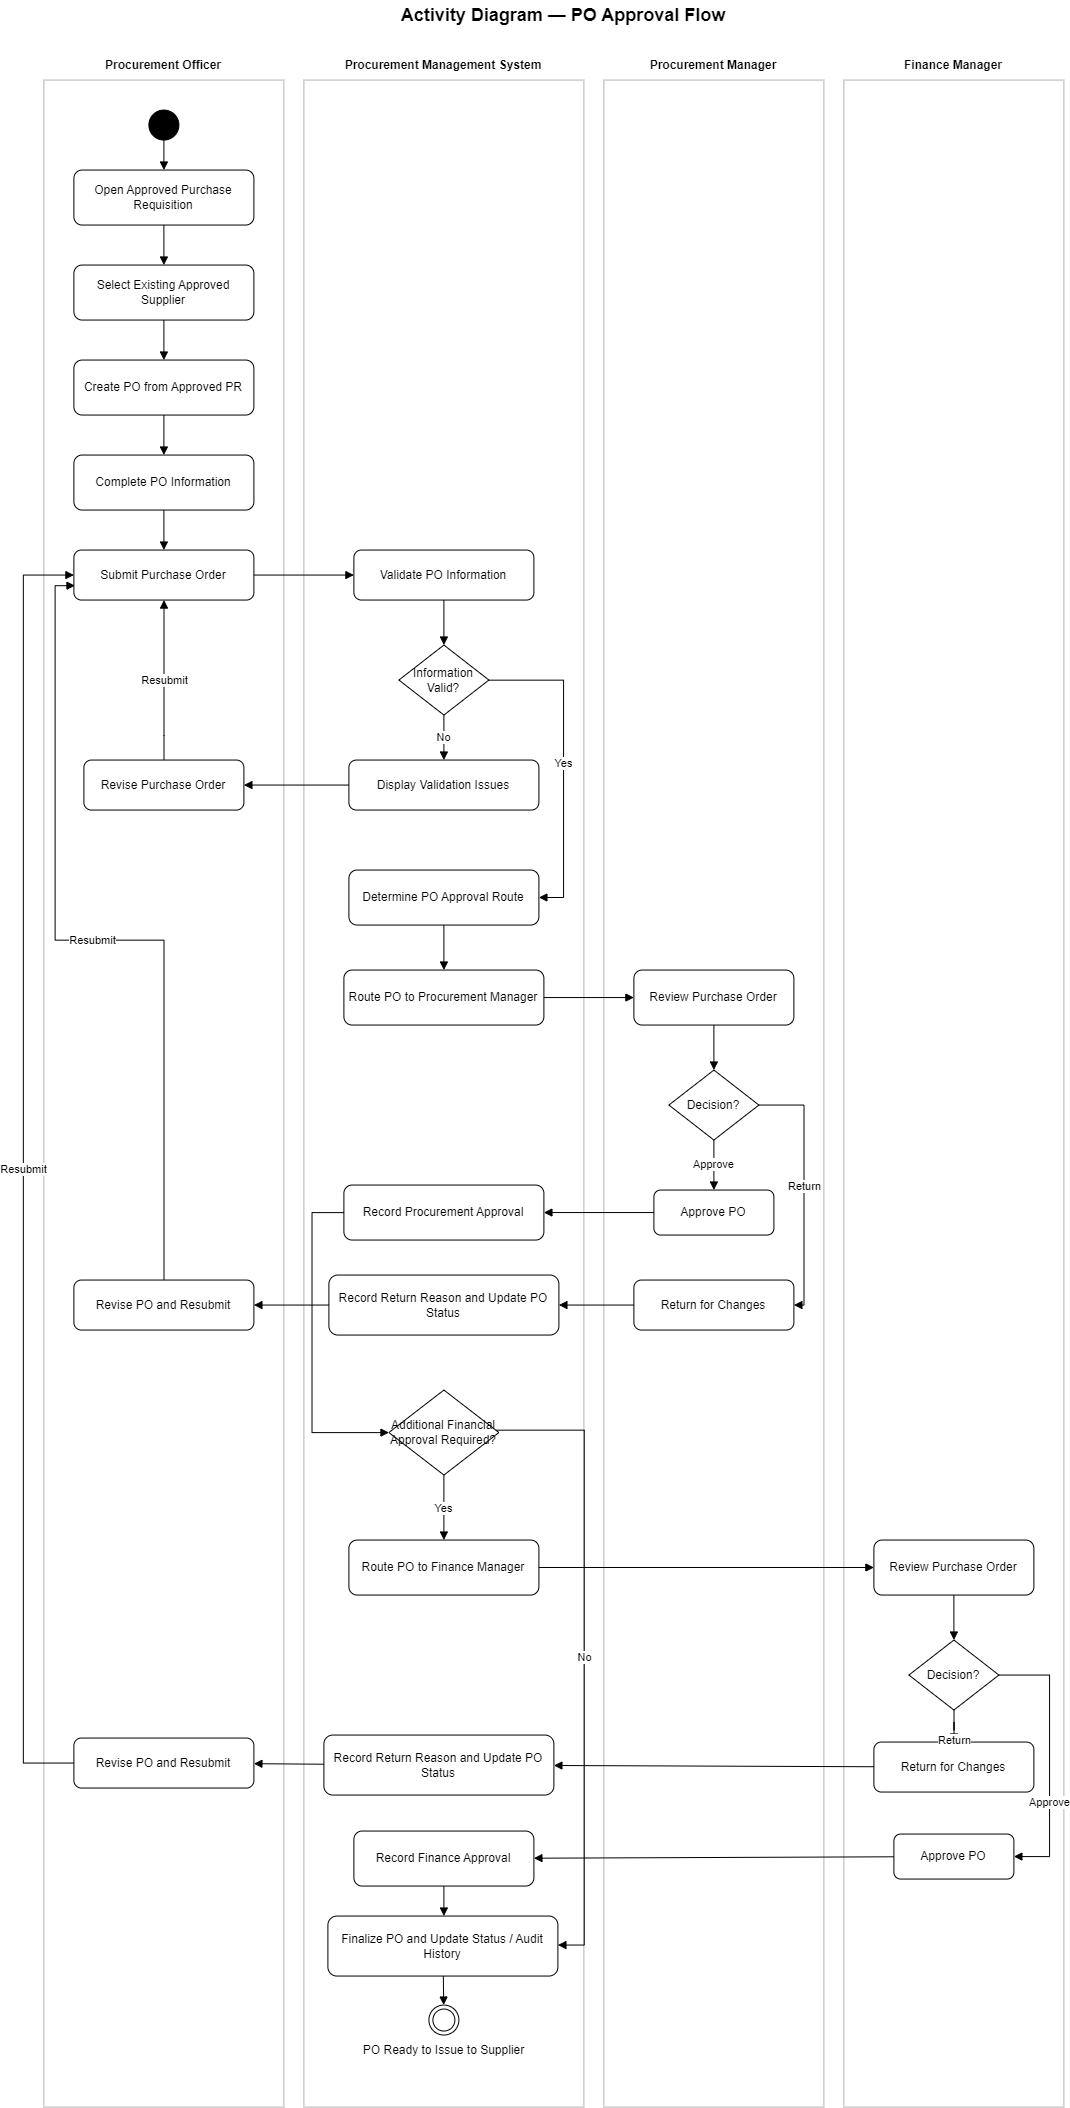

The diagram above was exported from draw.io. Its source (the exported page's mxGraphModel, read from the mxfile embedded in the PNG):
<mxGraphModel dx="2689" dy="1249" grid="0" gridSize="10" guides="1" tooltips="1" connect="1" arrows="1" fold="1" page="0" pageScale="1" pageWidth="827" pageHeight="1169" math="0" shadow="0">
  <root>
    <mxCell id="0" />
    <mxCell id="1" parent="0" />
    <mxCell id="title" parent="1" style="text;html=1;strokeColor=none;fillColor=none;align=center;verticalAlign=middle;whiteSpace=wrap;rounded=0;" value="&lt;b&gt;&lt;font style=&quot;font-size:18px;&quot;&gt;Activity Diagram — PO Approval Flow&lt;/font&gt;&lt;/b&gt;" vertex="1">
      <mxGeometry height="30" width="460" x="330" y="20" as="geometry" />
    </mxCell>
    <mxCell id="lbl_officer" parent="1" style="text;html=1;strokeColor=none;fillColor=none;align=center;verticalAlign=middle;whiteSpace=wrap;" value="&lt;b&gt;Procurement Officer&lt;/b&gt;" vertex="1">
      <mxGeometry height="30" width="240" x="40" y="70" as="geometry" />
    </mxCell>
    <mxCell id="lbl_system" parent="1" style="text;html=1;strokeColor=none;fillColor=none;align=center;verticalAlign=middle;whiteSpace=wrap;" value="&lt;b&gt;Procurement Management System&lt;/b&gt;" vertex="1">
      <mxGeometry height="30" width="280" x="300" y="70" as="geometry" />
    </mxCell>
    <mxCell id="lbl_proc_manager" parent="1" style="text;html=1;strokeColor=none;fillColor=none;align=center;verticalAlign=middle;whiteSpace=wrap;" value="&lt;b&gt;Procurement Manager&lt;/b&gt;" vertex="1">
      <mxGeometry height="30" width="220" x="600" y="70" as="geometry" />
    </mxCell>
    <mxCell id="lbl_finance" parent="1" style="text;html=1;strokeColor=none;fillColor=none;align=center;verticalAlign=middle;whiteSpace=wrap;" value="&lt;b&gt;Finance Manager&lt;/b&gt;" vertex="1">
      <mxGeometry height="30" width="220" x="840" y="70" as="geometry" />
    </mxCell>
    <mxCell id="lane_officer" parent="1" style="rounded=0;whiteSpace=wrap;html=1;strokeColor=#b3b3b3;fillColor=none;" value="" vertex="1">
      <mxGeometry height="2027" width="240" x="40" y="100" as="geometry" />
    </mxCell>
    <mxCell id="lane_system" parent="1" style="rounded=0;whiteSpace=wrap;html=1;strokeColor=#b3b3b3;fillColor=none;" value="" vertex="1">
      <mxGeometry height="2027" width="280" x="300" y="100" as="geometry" />
    </mxCell>
    <mxCell id="lane_proc_manager" parent="1" style="rounded=0;whiteSpace=wrap;html=1;strokeColor=#b3b3b3;fillColor=none;" value="" vertex="1">
      <mxGeometry height="2027" width="220" x="600" y="100" as="geometry" />
    </mxCell>
    <mxCell id="lane_finance" parent="1" style="rounded=0;whiteSpace=wrap;html=1;strokeColor=#b3b3b3;fillColor=none;" value="" vertex="1">
      <mxGeometry height="2027" width="220" x="840" y="100" as="geometry" />
    </mxCell>
    <mxCell id="start" parent="1" style="ellipse;html=1;aspect=fixed;fillColor=#000000;strokeColor=#000000;" value="" vertex="1">
      <mxGeometry height="30" width="30" x="145" y="130" as="geometry" />
    </mxCell>
    <mxCell id="p1" parent="1" style="rounded=1;whiteSpace=wrap;html=1;" value="Open Approved Purchase Requisition" vertex="1">
      <mxGeometry height="55" width="180" x="70" y="190" as="geometry" />
    </mxCell>
    <mxCell id="p2" parent="1" style="rounded=1;whiteSpace=wrap;html=1;" value="Select Existing Approved Supplier" vertex="1">
      <mxGeometry height="55" width="180" x="70" y="285" as="geometry" />
    </mxCell>
    <mxCell id="p3" parent="1" style="rounded=1;whiteSpace=wrap;html=1;" value="Create PO from Approved PR" vertex="1">
      <mxGeometry height="55" width="180" x="70" y="380" as="geometry" />
    </mxCell>
    <mxCell id="p4" parent="1" style="rounded=1;whiteSpace=wrap;html=1;" value="Complete PO Information" vertex="1">
      <mxGeometry height="55" width="180" x="70" y="475" as="geometry" />
    </mxCell>
    <mxCell id="p5" parent="1" style="rounded=1;whiteSpace=wrap;html=1;" value="Submit Purchase Order" vertex="1">
      <mxGeometry height="50" width="180" x="70" y="570" as="geometry" />
    </mxCell>
    <mxCell id="s1" parent="1" style="rounded=1;whiteSpace=wrap;html=1;" value="Validate PO Information" vertex="1">
      <mxGeometry height="50" width="180" x="350" y="570" as="geometry" />
    </mxCell>
    <mxCell id="d1" parent="1" style="rhombus;whiteSpace=wrap;html=1;" value="Information Valid?" vertex="1">
      <mxGeometry height="70" width="90" x="395" y="665" as="geometry" />
    </mxCell>
    <mxCell id="s2" parent="1" style="rounded=1;whiteSpace=wrap;html=1;" value="Display Validation Issues" vertex="1">
      <mxGeometry height="50" width="190" x="345" y="780" as="geometry" />
    </mxCell>
    <mxCell id="p6" parent="1" style="rounded=1;whiteSpace=wrap;html=1;" value="Revise Purchase Order" vertex="1">
      <mxGeometry height="50" width="160" x="80" y="780" as="geometry" />
    </mxCell>
    <mxCell id="s3" parent="1" style="rounded=1;whiteSpace=wrap;html=1;" value="Determine PO Approval Route" vertex="1">
      <mxGeometry height="55" width="190" x="345" y="890" as="geometry" />
    </mxCell>
    <mxCell id="s4" parent="1" style="rounded=1;whiteSpace=wrap;html=1;" value="Route PO to Procurement Manager" vertex="1">
      <mxGeometry height="55" width="200" x="340" y="990" as="geometry" />
    </mxCell>
    <mxCell id="m1" parent="1" style="rounded=1;whiteSpace=wrap;html=1;" value="Review Purchase Order" vertex="1">
      <mxGeometry height="55" width="160" x="630" y="990" as="geometry" />
    </mxCell>
    <mxCell id="d2" parent="1" style="rhombus;whiteSpace=wrap;html=1;" value="Decision?" vertex="1">
      <mxGeometry height="70" width="90" x="665" y="1090" as="geometry" />
    </mxCell>
    <mxCell id="m2" parent="1" style="rounded=1;whiteSpace=wrap;html=1;" value="Approve PO" vertex="1">
      <mxGeometry height="45" width="120" x="650" y="1210" as="geometry" />
    </mxCell>
    <mxCell id="m3" parent="1" style="rounded=1;whiteSpace=wrap;html=1;" value="Return for Changes" vertex="1">
      <mxGeometry height="50" width="160" x="630" y="1300" as="geometry" />
    </mxCell>
    <mxCell id="s5" parent="1" style="rounded=1;whiteSpace=wrap;html=1;" value="Record Procurement Approval" vertex="1">
      <mxGeometry height="55" width="200" x="340" y="1205" as="geometry" />
    </mxCell>
    <mxCell id="s6" parent="1" style="rounded=1;whiteSpace=wrap;html=1;" value="Record Return Reason and Update PO Status" vertex="1">
      <mxGeometry height="60" width="230" x="325" y="1295" as="geometry" />
    </mxCell>
    <mxCell id="p7" parent="1" style="rounded=1;whiteSpace=wrap;html=1;" value="Revise PO and Resubmit" vertex="1">
      <mxGeometry height="50" width="180" x="70" y="1300" as="geometry" />
    </mxCell>
    <mxCell id="d3" parent="1" style="rhombus;whiteSpace=wrap;html=1;" value="Additional Financial Approval Required?" vertex="1">
      <mxGeometry height="85" width="110" x="385" y="1410" as="geometry" />
    </mxCell>
    <mxCell id="s7" parent="1" style="rounded=1;whiteSpace=wrap;html=1;" value="Route PO to Finance Manager" vertex="1">
      <mxGeometry height="55" width="190" x="345" y="1560" as="geometry" />
    </mxCell>
    <mxCell id="f1" parent="1" style="rounded=1;whiteSpace=wrap;html=1;" value="Review Purchase Order" vertex="1">
      <mxGeometry height="55" width="160" x="870" y="1560" as="geometry" />
    </mxCell>
    <mxCell id="d4" parent="1" style="rhombus;whiteSpace=wrap;html=1;" value="Decision?" vertex="1">
      <mxGeometry height="70" width="90" x="905" y="1660" as="geometry" />
    </mxCell>
    <mxCell id="f2" parent="1" style="rounded=1;whiteSpace=wrap;html=1;" value="Approve PO" vertex="1">
      <mxGeometry height="45" width="120" x="890" y="1854" as="geometry" />
    </mxCell>
    <mxCell id="f3" parent="1" style="rounded=1;whiteSpace=wrap;html=1;" value="Return for Changes" vertex="1">
      <mxGeometry height="50" width="160" x="870" y="1762" as="geometry" />
    </mxCell>
    <mxCell id="s8" parent="1" style="rounded=1;whiteSpace=wrap;html=1;" value="Record Finance Approval" vertex="1">
      <mxGeometry height="55" width="180" x="350" y="1851" as="geometry" />
    </mxCell>
    <mxCell id="s9" parent="1" style="rounded=1;whiteSpace=wrap;html=1;" value="Record Return Reason and Update PO Status" vertex="1">
      <mxGeometry height="60" width="230" x="320" y="1755" as="geometry" />
    </mxCell>
    <mxCell id="p8" parent="1" style="rounded=1;whiteSpace=wrap;html=1;" value="Revise PO and Resubmit" vertex="1">
      <mxGeometry height="50" width="180" x="70" y="1758" as="geometry" />
    </mxCell>
    <mxCell id="s10" parent="1" style="rounded=1;whiteSpace=wrap;html=1;" value="Finalize PO and Update Status / Audit History" vertex="1">
      <mxGeometry height="60" width="230" x="324" y="1936" as="geometry" />
    </mxCell>
    <mxCell id="end" parent="1" style="shape=doubleEllipse;html=1;aspect=fixed;fillColor=#ffffff;strokeColor=#000000;" value="" vertex="1">
      <mxGeometry height="30" width="30" x="425" y="2025" as="geometry" />
    </mxCell>
    <mxCell id="end_label" parent="1" style="text;html=1;strokeColor=none;fillColor=none;align=center;verticalAlign=middle;" value="PO Ready to Issue to Supplier" vertex="1">
      <mxGeometry height="30" width="190" x="345" y="2055" as="geometry" />
    </mxCell>
    <mxCell id="e1" edge="1" parent="1" source="start" style="rounded=0;orthogonalLoop=1;jettySize=auto;html=1;endArrow=block;" target="p1">
      <mxGeometry relative="1" as="geometry" />
    </mxCell>
    <mxCell id="e2" edge="1" parent="1" source="p1" style="rounded=0;orthogonalLoop=1;jettySize=auto;html=1;endArrow=block;" target="p2">
      <mxGeometry relative="1" as="geometry" />
    </mxCell>
    <mxCell id="e3" edge="1" parent="1" source="p2" style="rounded=0;orthogonalLoop=1;jettySize=auto;html=1;endArrow=block;" target="p3">
      <mxGeometry relative="1" as="geometry" />
    </mxCell>
    <mxCell id="e4" edge="1" parent="1" source="p3" style="rounded=0;orthogonalLoop=1;jettySize=auto;html=1;endArrow=block;" target="p4">
      <mxGeometry relative="1" as="geometry" />
    </mxCell>
    <mxCell id="e5" edge="1" parent="1" source="p4" style="rounded=0;orthogonalLoop=1;jettySize=auto;html=1;endArrow=block;" target="p5">
      <mxGeometry relative="1" as="geometry" />
    </mxCell>
    <mxCell id="e6" edge="1" parent="1" source="p5" style="rounded=0;orthogonalLoop=1;jettySize=auto;html=1;endArrow=block;" target="s1">
      <mxGeometry relative="1" as="geometry" />
    </mxCell>
    <mxCell id="e7" edge="1" parent="1" source="s1" style="rounded=0;orthogonalLoop=1;jettySize=auto;html=1;endArrow=block;" target="d1">
      <mxGeometry relative="1" as="geometry" />
    </mxCell>
    <mxCell id="e8" edge="1" parent="1" source="d1" style="rounded=0;orthogonalLoop=1;jettySize=auto;html=1;endArrow=block;labelBackgroundColor=#ffffff;" target="s2" value="No">
      <mxGeometry relative="1" as="geometry" />
    </mxCell>
    <mxCell id="e9" edge="1" parent="1" source="s2" style="rounded=0;orthogonalLoop=1;jettySize=auto;html=1;endArrow=block;" target="p6">
      <mxGeometry relative="1" as="geometry" />
    </mxCell>
    <mxCell id="e10" edge="1" parent="1" source="p6" style="rounded=0;orthogonalLoop=1;jettySize=auto;html=1;endArrow=block;edgeStyle=orthogonalEdgeStyle;labelBackgroundColor=#ffffff;" target="p5" value="Resubmit">
      <mxGeometry relative="1" as="geometry">
        <Array as="points">
          <mxPoint x="160.05" y="755.48" />
          <mxPoint x="160.05" y="755.48" />
        </Array>
      </mxGeometry>
    </mxCell>
    <mxCell id="e11" edge="1" parent="1" source="d1" style="rounded=0;orthogonalLoop=1;jettySize=auto;html=1;endArrow=block;labelBackgroundColor=#ffffff;edgeStyle=orthogonalEdgeStyle;" target="s3" value="Yes">
      <mxGeometry relative="1" as="geometry">
        <Array as="points">
          <mxPoint x="559.57" y="700" />
          <mxPoint x="559.57" y="917.5" />
        </Array>
      </mxGeometry>
    </mxCell>
    <mxCell id="e12" edge="1" parent="1" source="s3" style="rounded=0;orthogonalLoop=1;jettySize=auto;html=1;endArrow=block;" target="s4">
      <mxGeometry relative="1" as="geometry" />
    </mxCell>
    <mxCell id="e13" edge="1" parent="1" source="s4" style="rounded=0;orthogonalLoop=1;jettySize=auto;html=1;endArrow=block;" target="m1">
      <mxGeometry relative="1" as="geometry" />
    </mxCell>
    <mxCell id="e14" edge="1" parent="1" source="m1" style="rounded=0;orthogonalLoop=1;jettySize=auto;html=1;endArrow=block;" target="d2">
      <mxGeometry relative="1" as="geometry" />
    </mxCell>
    <mxCell id="e15" edge="1" parent="1" source="d2" style="rounded=0;orthogonalLoop=1;jettySize=auto;html=1;endArrow=block;labelBackgroundColor=#ffffff;" target="m2" value="Approve">
      <mxGeometry relative="1" as="geometry" />
    </mxCell>
    <mxCell id="e16" edge="1" parent="1" source="m2" style="rounded=0;orthogonalLoop=1;jettySize=auto;html=1;endArrow=block;" target="s5">
      <mxGeometry relative="1" as="geometry" />
    </mxCell>
    <mxCell id="e17" edge="1" parent="1" source="s5" style="rounded=0;orthogonalLoop=1;jettySize=auto;html=1;endArrow=block;edgeStyle=orthogonalEdgeStyle;" target="d3">
      <mxGeometry relative="1" as="geometry">
        <Array as="points">
          <mxPoint x="308.14" y="1232.5" />
          <mxPoint x="308.14" y="1452.5" />
        </Array>
      </mxGeometry>
    </mxCell>
    <mxCell id="e18" edge="1" parent="1" source="d2" style="rounded=0;orthogonalLoop=1;jettySize=auto;html=1;endArrow=block;labelBackgroundColor=#ffffff;edgeStyle=orthogonalEdgeStyle;" target="m3" value="Return">
      <mxGeometry relative="1" as="geometry">
        <Array as="points">
          <mxPoint x="800" y="1125" />
          <mxPoint x="800" y="1325" />
        </Array>
      </mxGeometry>
    </mxCell>
    <mxCell id="e19" edge="1" parent="1" source="m3" style="rounded=0;orthogonalLoop=1;jettySize=auto;html=1;endArrow=block;" target="s6">
      <mxGeometry relative="1" as="geometry" />
    </mxCell>
    <mxCell id="e20" edge="1" parent="1" source="s6" style="rounded=0;orthogonalLoop=1;jettySize=auto;html=1;endArrow=block;" target="p7">
      <mxGeometry relative="1" as="geometry" />
    </mxCell>
    <mxCell id="e21" edge="1" parent="1" source="p7" style="rounded=0;orthogonalLoop=1;jettySize=auto;html=1;endArrow=block;edgeStyle=orthogonalEdgeStyle;labelBackgroundColor=#ffffff;entryX=0.006;entryY=0.712;entryDx=0;entryDy=0;entryPerimeter=0;" target="p5" value="Resubmit">
      <mxGeometry relative="1" as="geometry">
        <Array as="points">
          <mxPoint x="160" y="960" />
          <mxPoint x="51.26" y="960" />
          <mxPoint x="51.26" y="605.58" />
        </Array>
      </mxGeometry>
    </mxCell>
    <mxCell id="e22" edge="1" parent="1" source="d3" style="rounded=0;orthogonalLoop=1;jettySize=auto;html=1;endArrow=block;edgeStyle=orthogonalEdgeStyle;labelBackgroundColor=#ffffff;" target="s10" value="No">
      <mxGeometry relative="1" as="geometry">
        <Array as="points">
          <mxPoint x="580.33" y="1450" />
          <mxPoint x="580.33" y="1965" />
        </Array>
      </mxGeometry>
    </mxCell>
    <mxCell id="e23" edge="1" parent="1" source="d3" style="rounded=0;orthogonalLoop=1;jettySize=auto;html=1;endArrow=block;labelBackgroundColor=#ffffff;" target="s7" value="Yes">
      <mxGeometry relative="1" as="geometry" />
    </mxCell>
    <mxCell id="e24" edge="1" parent="1" source="s7" style="rounded=0;orthogonalLoop=1;jettySize=auto;html=1;endArrow=block;edgeStyle=orthogonalEdgeStyle;" target="f1">
      <mxGeometry relative="1" as="geometry">
        <Array as="points">
          <mxPoint x="710" y="1587" />
        </Array>
      </mxGeometry>
    </mxCell>
    <mxCell id="e25" edge="1" parent="1" source="f1" style="rounded=0;orthogonalLoop=1;jettySize=auto;html=1;endArrow=block;" target="d4">
      <mxGeometry relative="1" as="geometry" />
    </mxCell>
    <mxCell id="e26" edge="1" parent="1" source="d4" style="rounded=0;orthogonalLoop=1;jettySize=auto;html=1;endArrow=block;labelBackgroundColor=#ffffff;edgeStyle=orthogonalEdgeStyle;entryX=1;entryY=0.5;entryDx=0;entryDy=0;" target="f2" value="Approve">
      <mxGeometry relative="1" x="0.3344" as="geometry">
        <mxPoint as="offset" />
        <Array as="points">
          <mxPoint x="1045.68" y="1695.05" />
          <mxPoint x="1045.68" y="1876.53" />
        </Array>
      </mxGeometry>
    </mxCell>
    <mxCell id="e27" edge="1" parent="1" source="f2" style="rounded=0;orthogonalLoop=1;jettySize=auto;html=1;endArrow=block;" target="s8">
      <mxGeometry relative="1" as="geometry" />
    </mxCell>
    <mxCell id="e28" edge="1" parent="1" source="s8" style="rounded=0;orthogonalLoop=1;jettySize=auto;html=1;endArrow=block;edgeStyle=orthogonalEdgeStyle;" target="s10">
      <mxGeometry relative="1" as="geometry">
        <Array as="points">
          <mxPoint x="440" y="1880" />
          <mxPoint x="440" y="1935" />
        </Array>
      </mxGeometry>
    </mxCell>
    <mxCell id="e29" edge="1" parent="1" source="d4" style="rounded=0;orthogonalLoop=1;jettySize=auto;html=1;endArrow=block;edgeStyle=orthogonalEdgeStyle;labelBackgroundColor=#ffffff;" target="f3" value="Return">
      <mxGeometry relative="1" x="0.9378" as="geometry">
        <mxPoint as="offset" />
      </mxGeometry>
    </mxCell>
    <mxCell id="e30" edge="1" parent="1" source="f3" style="rounded=0;orthogonalLoop=1;jettySize=auto;html=1;endArrow=block;" target="s9">
      <mxGeometry relative="1" as="geometry" />
    </mxCell>
    <mxCell id="e31" edge="1" parent="1" source="s9" style="rounded=0;orthogonalLoop=1;jettySize=auto;html=1;endArrow=block;" target="p8">
      <mxGeometry relative="1" as="geometry" />
    </mxCell>
    <mxCell id="e32" edge="1" parent="1" source="p8" style="rounded=0;orthogonalLoop=1;jettySize=auto;html=1;endArrow=block;edgeStyle=orthogonalEdgeStyle;labelBackgroundColor=#ffffff;" target="p5" value="Resubmit">
      <mxGeometry relative="1" as="geometry">
        <Array as="points">
          <mxPoint x="19.38" y="1783" />
          <mxPoint x="19.38" y="595.08" />
        </Array>
      </mxGeometry>
    </mxCell>
    <mxCell id="e33" edge="1" parent="1" source="s10" style="rounded=0;orthogonalLoop=1;jettySize=auto;html=1;endArrow=block;" target="end">
      <mxGeometry relative="1" as="geometry" />
    </mxCell>
  </root>
</mxGraphModel>